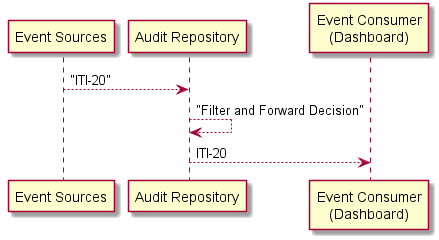

The diagram above was rendered by PlantUML. Its source (embedded in the PNG):
@startuml

"Event Sources" --> "Audit Repository" : "ITI-20"
"Audit Repository" --> "Audit Repository" : "Filter and Forward Decision"
"Audit Repository" --> "Event Consumer\n(Dashboard)" : ITI-20

@enduml